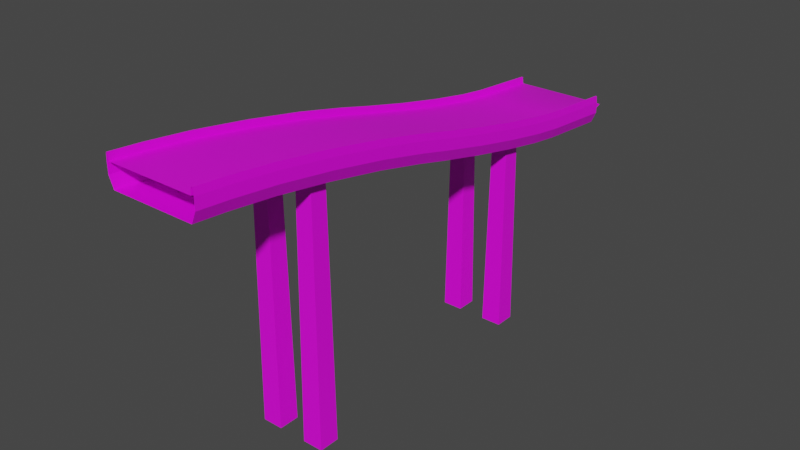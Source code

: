 # Source: Model_0.blend  (saved by Blender 2.80.75; exported with 4.5.12 LTS)
import bpy
from mathutils import Matrix  # noqa: F401  (used for matrix-valued properties, if any)

bpy.ops.wm.read_factory_settings(use_empty=True)
scene = bpy.context.scene
scene.name = 'Scene'

# ---- images (referenced by path relative to the original .blend; pixels are not part of the script)
import os
ASSET_DIR = os.environ.get("B2B_ASSET_DIR", "")  # directory of the original .blend (textures are referenced by path, not embedded)
HERE = os.path.dirname(os.path.abspath(__file__))  # packed textures are extracted next to this script under _unpacked/

def load_image(name, relpath, width, height, colorspace="sRGB"):
    """Load a texture the original file referenced (path relative to the .blend, or extracted next to this script)."""
    p = next((c for c in (os.path.join(HERE, relpath), os.path.join(ASSET_DIR, relpath)) if relpath and os.path.exists(c)), "")
    if p:
        img = bpy.data.images.load(p, check_existing=True)
        img.name = name
    else:  # same state as the original file: an image datablock whose file is absent (Cycles renders it pink)
        img = bpy.data.images.new(name, width, height)
        img.source = "FILE"
        img.filepath = "//" + (relpath or name)
    img.colorspace_settings.name = colorspace
    return img
img_bridge_highway_png = load_image('Bridge_Highway.png', 'Bridge_Highway.png', 1024, 1024, 'sRGB')
img_sidewalk_generic_png_001 = load_image('Sidewalk_Generic.png.001', 'Sidewalk_Generic.png', 1024, 1024, 'sRGB')

# ---- materials (node trees are filled in below, after node groups)
mat_bridge = bpy.data.materials.new('Bridge')
mat_bridge.use_transparent_shadow = False
mat_bridge.roughness = 0.5
mat_sidewalk = bpy.data.materials.new('Sidewalk')
mat_sidewalk.use_transparent_shadow = False

# ---- material node trees
mat_bridge.use_nodes = True; mat_bridge.node_tree.nodes.clear()
_N = mat_bridge.node_tree.nodes; _L = mat_bridge.node_tree.links
n0 = _N.new('ShaderNodeBsdfPrincipled'); n0.name = 'Principled BSDF'; n0.location = (10, 300)
n0.distribution = 'GGX'
n0.subsurface_method = 'BURLEY'
n0.inputs[3].default_value = 1.45
n0.inputs[27].default_value = (0.0, 0.0, 0.0, 1.0)
n0.inputs[28].default_value = 1.0
n1 = _N.new('ShaderNodeOutputMaterial'); n1.name = 'Material Output'; n1.location = (300, 300)
n2 = _N.new('ShaderNodeNormalMap'); n2.name = 'Normal Map'; n2.location = (-300, -300)
n2.label = 'Normal/Map'
n2.inputs[0].default_value = 0.0
n3 = _N.new('ShaderNodeTexImage'); n3.name = 'Image Texture'; n3.location = (-300, 600)
n3.image = img_bridge_highway_png
_L.new(n0.outputs[0], n1.inputs[0])
_L.new(n2.outputs[0], n0.inputs[5])
_L.new(n3.outputs[0], n0.inputs[0])
n1.is_active_output = True
mat_sidewalk.use_nodes = True; mat_sidewalk.node_tree.nodes.clear()
_N = mat_sidewalk.node_tree.nodes; _L = mat_sidewalk.node_tree.links
n0 = _N.new('ShaderNodeBsdfPrincipled'); n0.name = 'Principled BSDF'; n0.location = (10, 300)
n0.distribution = 'GGX'
n0.subsurface_method = 'BURLEY'
n0.inputs[3].default_value = 1.45
n0.inputs[27].default_value = (0.0, 0.0, 0.0, 1.0)
n0.inputs[28].default_value = 1.0
n1 = _N.new('ShaderNodeOutputMaterial'); n1.name = 'Material Output'; n1.location = (300, 300)
n2 = _N.new('ShaderNodeTexImage'); n2.name = 'Image Texture'; n2.location = (-280, 275)
n2.image = img_sidewalk_generic_png_001
_L.new(n0.outputs[0], n1.inputs[0])
_L.new(n2.outputs[0], n0.inputs[0])
n1.is_active_output = True

# ---- world
world_world = bpy.data.worlds.new('World'); scene.world = world_world
world_world.use_nodes = True; world_world.node_tree.nodes.clear()
_N = world_world.node_tree.nodes; _L = world_world.node_tree.links
n0 = _N.new('ShaderNodeOutputWorld'); n0.name = 'World Output'; n0.location = (300, 300)
n1 = _N.new('ShaderNodeBackground'); n1.name = 'Background'; n1.location = (10, 300)
n1.inputs[0].default_value = (0.05088, 0.05088, 0.05088, 1.0)
_L.new(n1.outputs[0], n0.inputs[0])
n0.is_active_output = True
world_world.color = (0.05088, 0.05088, 0.05088)
world_world.use_sun_shadow = False
world_world.sun_shadow_jitter_overblur = 0.0

# ---- meshes
me_model_0__110458 = bpy.data.meshes.new('Model_0 #110458')
me_model_0__110458.from_pydata([(2.58, -22.12, -52.98), (2.58, -25.88, -52.98), (2.955, -25.5, -6.292), (2.955, -22.5, -6.292), (6.33, -25.88, -52.98), (6.33, -22.12, -52.98), (5.955, -22.5, -6.292), (5.955, -25.5, -6.292), (-2.58, -22.12, -52.98), (-2.58, -25.88, -52.98), (-6.33, -22.12, -52.98), (-2.955, -22.5, -6.292), (-5.955, -25.5, -6.292), (-5.955, -22.5, -6.292), (-2.955, -25.5, -6.292), (-6.33, -25.88, -52.98), (6.33, 25.88, -52.98), (2.58, 25.88, -52.98), (2.955, 25.5, -15.64), (5.955, 25.5, -15.64), (5.955, 22.5, -15.64), (2.58, 22.12, -52.98), (6.33, 22.12, -52.98), (2.955, 22.5, -15.64), (-8.0, -48.0, 0.0), (-8.125, -48.0, 1.25), (8.375, 48.0, -14.75), (-8.375, 48.0, -14.75), (-8.375, -48.0, 1.25), (8.5, -48.0, 0.0), (8.375, -48.0, 1.25), (8.125, -48.0, 1.25), (8.0, -48.0, 0.0), (-8.5, 48.0, -18.0), (-8.5, 48.0, -16.0), (-7.65, 48.0, -20.0), (-8.5, -48.0, 0.0), (-8.5, -48.0, -2.0), (8.5, 48.0, -16.0), (8.5, -48.0, -2.0), (7.65, 48.0, -20.0), (-7.65, -48.0, -4.0), (7.65, -48.0, -4.0), (-2.955, 22.5, -15.64), (-6.33, 25.88, -52.98), (-5.955, 25.5, -15.64), (-2.955, 25.5, -15.64), (-2.58, 25.88, -52.98), (-6.33, 22.12, -52.98), (-2.58, 22.12, -52.98), (-5.955, 22.5, -15.64), (-8.125, 48.0, -14.75), (8.125, 48.0, -14.75), (8.5, 48.0, -18.0), (8.0, 48.0, -16.0), (8.5, 48.0, -17.0), (8.0, 50.0, -17.0), (-8.5, 48.0, -17.0), (-8.0, 48.0, -16.0), (-8.0, 50.0, -17.0), (-8.0, 2.983, -8.746), (-8.0, 34.51, -14.88), (-8.0, 11.83, -10.82), (-8.0, 20.92, -12.72), (-8.0, 28.89, -14.14), (-7.65, 2.983, -12.75), (-7.65, 34.51, -18.88), (-7.65, 11.83, -14.82), (-7.65, 20.92, -16.72), (-7.65, 28.89, -18.14), (7.65, 34.51, -18.88), (7.65, 2.983, -12.75), (7.65, 28.89, -18.14), (7.65, 20.92, -16.72), (7.65, 11.83, -14.82), (-8.5, 34.51, -16.88), (-8.5, 2.983, -10.75), (-8.5, 28.89, -16.14), (-8.5, 20.92, -14.72), (-8.5, 11.83, -12.82), (-8.5, 34.51, -14.88), (-8.5, 2.983, -8.746), (-8.5, 28.89, -14.14), (-8.5, 20.92, -12.72), (-8.5, 11.83, -10.82), (-8.125, 2.983, -7.496), (-8.125, 34.51, -13.63), (-8.125, 11.83, -9.573), (-8.125, 20.92, -11.47), (-8.125, 28.89, -12.89), (-8.375, 2.983, -7.496), (-8.375, 34.51, -13.63), (-8.375, 11.83, -9.573), (-8.375, 20.92, -11.47), (-8.375, 28.89, -12.89), (8.125, 2.983, -7.496), (8.125, 34.51, -13.63), (8.125, 11.83, -9.573), (8.125, 20.92, -11.47), (8.125, 28.89, -12.89), (8.375, 34.51, -13.63), (8.375, 2.983, -7.496), (8.375, 28.89, -12.89), (8.375, 20.92, -11.47), (8.375, 11.83, -9.573), (8.5, 34.51, -14.88), (8.5, 2.983, -8.746), (8.5, 28.89, -14.14), (8.5, 20.92, -12.72), (8.5, 11.83, -10.82), (8.0, 34.51, -14.88), (8.0, 2.983, -8.746), (8.0, 28.89, -14.14), (8.0, 20.92, -12.72), (8.0, 11.83, -10.82), (8.5, 2.983, -10.75), (8.5, 34.51, -16.88), (8.5, 11.83, -12.82), (8.5, 20.92, -14.72), (8.5, 28.89, -16.14), (-8.125, -3.579, -5.855), (-8.125, -42.16, 0.7637), (-8.125, -12.78, -3.786), (-8.125, -23.34, -1.802), (-8.125, -33.66, -0.2042), (-8.375, -42.16, 0.7637), (-8.375, -3.579, -5.855), (-8.375, -33.66, -0.2042), (-8.375, -23.34, -1.802), (-8.375, -12.78, -3.786), (8.375, -3.579, -5.855), (8.375, -42.16, 0.7637), (8.375, -12.78, -3.786), (8.375, -23.34, -1.802), (8.375, -33.66, -0.2042), (8.125, -42.16, 0.7637), (8.125, -3.579, -5.855), (8.125, -33.66, -0.2042), (8.125, -23.34, -1.802), (8.125, -12.78, -3.786), (-8.5, -42.16, -0.4863), (-8.5, -3.579, -7.105), (-8.5, -33.66, -1.454), (-8.5, -23.34, -3.052), (-8.5, -12.78, -5.036), (8.5, -3.579, -7.105), (8.5, -42.16, -0.4863), (8.5, -12.78, -5.036), (8.5, -23.34, -3.052), (8.5, -33.66, -1.454), (-8.0, -3.579, -7.105), (-8.0, -42.16, -0.4863), (-8.0, -12.78, -5.036), (-8.0, -23.34, -3.052), (-8.0, -33.66, -1.454), (8.5, -3.579, -9.105), (8.5, -42.16, -2.486), (8.5, -12.78, -7.036), (8.5, -23.34, -5.052), (8.5, -33.66, -3.454), (-7.65, -42.16, -4.486), (-7.65, -3.579, -11.11), (-7.65, -33.66, -5.454), (-7.65, -23.34, -7.052), (-7.65, -12.78, -9.036), (-8.5, -3.579, -9.105), (-8.5, -42.16, -2.486), (-8.5, -12.78, -7.036), (-8.5, -23.34, -5.052), (-8.5, -33.66, -3.454), (7.65, -3.579, -11.11), (7.65, -42.16, -4.486), (7.65, -12.78, -9.036), (7.65, -23.34, -7.052), (7.65, -33.66, -5.454), (8.0, -42.16, -0.4863), (8.0, -3.579, -7.105), (8.0, -33.66, -1.454), (8.0, -23.34, -3.052), (8.0, -12.78, -5.036)], [], [(47, 44, 45, 46), (15, 9, 14, 12), (3, 0, 1, 2), (9, 8, 11, 14), (8, 10, 13, 11), (7, 4, 5, 6), (2, 1, 4, 7), (10, 15, 12, 13), (23, 21, 22, 20), (48, 49, 43, 50), (19, 16, 17, 18), (20, 22, 16, 19), (52, 96, 100, 26), (6, 5, 0, 3), (110, 96, 52, 54), (27, 91, 86, 51), (101, 130, 145, 106), (85, 120, 150, 60), (31, 30, 131, 135), (166, 37, 36, 140), (175, 151, 24, 32), (34, 33, 75, 80), (70, 40, 53, 116), (76, 165, 141, 81), (38, 26, 100, 105), (170, 161, 65, 71), (55, 54, 38), (26, 38, 54, 52), (18, 17, 21, 23), (49, 47, 46, 43), (44, 48, 50, 45), (58, 34, 27, 51), (56, 59, 58, 54), (111, 60, 150, 176), (54, 55, 56), (57, 58, 59), (160, 41, 37, 166), (70, 66, 35, 40), (65, 161, 165, 76), (176, 136, 95, 111), (80, 91, 27, 34), (155, 170, 71, 115), (35, 66, 75, 33), (145, 155, 115, 106), (58, 51, 86, 61), (105, 116, 53, 38), (141, 126, 90, 81), (136, 130, 101, 95), (126, 120, 85, 90), (42, 41, 160, 171), (39, 42, 171, 156), (32, 31, 135, 175), (131, 30, 29, 146), (121, 25, 24, 151), (54, 58, 61, 110), (29, 39, 156, 146), (66, 70, 72, 69), (69, 72, 73, 68), (68, 73, 74, 67), (67, 74, 71, 65), (116, 105, 107, 119), (119, 107, 108, 118), (118, 108, 109, 117), (117, 109, 106, 115), (96, 110, 112, 99), (99, 112, 113, 98), (98, 113, 114, 97), (97, 114, 111, 95), (91, 80, 82, 94), (94, 82, 83, 93), (93, 83, 84, 92), (92, 84, 81, 90), (101, 106, 109, 104), (104, 109, 108, 103), (103, 108, 107, 102), (102, 107, 105, 100), (95, 101, 104, 97), (97, 104, 103, 98), (98, 103, 102, 99), (99, 102, 100, 96), (90, 85, 87, 92), (92, 87, 88, 93), (93, 88, 89, 94), (94, 89, 86, 91), (76, 81, 84, 79), (79, 84, 83, 78), (78, 83, 82, 77), (77, 82, 80, 75), (85, 60, 62, 87), (87, 62, 63, 88), (88, 63, 64, 89), (89, 64, 61, 86), (75, 66, 69, 77), (77, 69, 68, 78), (78, 68, 67, 79), (79, 67, 65, 76), (115, 71, 74, 117), (117, 74, 73, 118), (118, 73, 72, 119), (119, 72, 70, 116), (60, 111, 114, 62), (62, 114, 113, 63), (63, 113, 112, 64), (64, 112, 110, 61), (36, 28, 125, 140), (151, 175, 177, 154), (154, 177, 178, 153), (153, 178, 179, 152), (152, 179, 176, 150), (161, 170, 172, 164), (164, 172, 173, 163), (163, 173, 174, 162), (162, 174, 171, 160), (136, 176, 179, 139), (139, 179, 178, 138), (138, 178, 177, 137), (137, 177, 175, 135), (166, 140, 142, 169), (169, 142, 143, 168), (168, 143, 144, 167), (167, 144, 141, 165), (170, 155, 157, 172), (172, 157, 158, 173), (173, 158, 159, 174), (174, 159, 156, 171), (160, 166, 169, 162), (162, 169, 168, 163), (163, 168, 167, 164), (164, 167, 165, 161), (155, 145, 147, 157), (157, 147, 148, 158), (158, 148, 149, 159), (159, 149, 146, 156), (121, 151, 154, 124), (124, 154, 153, 123), (123, 153, 152, 122), (122, 152, 150, 120), (131, 146, 149, 134), (134, 149, 148, 133), (133, 148, 147, 132), (132, 147, 145, 130), (126, 141, 144, 129), (129, 144, 143, 128), (128, 143, 142, 127), (127, 142, 140, 125), (130, 136, 139, 132), (132, 139, 138, 133), (133, 138, 137, 134), (134, 137, 135, 131), (120, 126, 129, 122), (122, 129, 128, 123), (123, 128, 127, 124), (124, 127, 125, 121), (28, 25, 121, 125), (34, 58, 57), (53, 33, 57, 55), (40, 35, 33, 53)])
me_model_0__110458.polygons.foreach_set('use_smooth', [0, 0, 0, 0, 0, 0, 0, 0, 0, 0, 0, 0, 0, 0, 0, 0, 0, 0, 0, 0, 1, 0, 0, 0, 0, 0, 0, 0, 0, 0, 0, 0, 1, 1, 0, 0, 0, 0, 0, 0, 0, 0, 0, 0, 0, 0, 0, 0, 0, 0, 0, 0, 0, 0, 1, 0, 0, 0, 0, 0, 0, 0, 0, 0, 0, 0, 0, 0, 0, 0, 0, 0, 0, 0, 0, 0, 0, 0, 0, 0, 0, 0, 0, 0, 0, 0, 0, 0, 0, 0, 0, 0, 0, 0, 0, 0, 0, 0, 0, 0, 1, 1, 1, 1, 0, 1, 1, 1, 1, 0, 0, 0, 0, 0, 0, 0, 0, 0, 0, 0, 0, 0, 0, 0, 0, 0, 0, 0, 0, 0, 0, 0, 0, 0, 0, 0, 0, 0, 0, 0, 0, 0, 0, 0, 0, 0, 0, 0, 0, 0, 0, 0, 0, 0, 0, 0, 0])
me_model_0__110458.polygons.foreach_set('material_index', [1, 1, 1, 1, 1, 1, 1, 1, 1, 1, 1, 1, 1, 1, 1, 1, 1, 1, 1, 1, 0, 1, 1, 1, 1, 1, 1, 1, 1, 1, 1, 1, 0, 0, 0, 0, 1, 1, 1, 1, 1, 1, 1, 1, 1, 1, 1, 1, 1, 1, 1, 1, 1, 1, 0, 1, 1, 1, 1, 1, 1, 1, 1, 1, 1, 1, 1, 1, 1, 1, 1, 1, 1, 1, 1, 1, 1, 1, 1, 1, 1, 1, 1, 1, 1, 1, 1, 1, 1, 1, 1, 1, 1, 1, 1, 1, 1, 1, 1, 1, 0, 0, 0, 0, 1, 0, 0, 0, 0, 1, 1, 1, 1, 1, 1, 1, 1, 1, 1, 1, 1, 1, 1, 1, 1, 1, 1, 1, 1, 1, 1, 1, 1, 1, 1, 1, 1, 1, 1, 1, 1, 1, 1, 1, 1, 1, 1, 1, 1, 1, 1, 1, 1, 1, 1, 1, 1])
_k = set([(0, 3), (1, 2), (4, 7), (5, 6), (8, 11), (9, 14), (10, 13), (12, 15), (16, 19), (17, 18), (20, 22), (21, 23), (24, 151), (25, 121), (26, 38), (26, 52), (26, 100), (27, 34), (27, 51), (27, 91), (28, 125), (29, 146), (30, 131), (31, 135), (32, 175), (33, 34), (33, 75), (34, 80), (35, 66), (36, 140), (37, 166), (38, 53), (38, 105), (39, 156), (40, 70), (41, 160), (42, 171), (43, 49), (44, 45), (46, 47), (48, 50), (51, 58), (51, 86), (52, 54), (52, 96), (53, 116), (54, 55), (54, 110), (57, 58), (58, 61), (60, 62), (60, 150), (61, 64), (62, 63), (63, 64), (65, 67), (65, 161), (66, 69), (67, 68), (68, 69), (70, 72), (71, 74), (71, 170), (72, 73), (73, 74), (75, 77), (76, 79), (76, 165), (77, 78), (78, 79), (80, 82), (81, 84), (81, 141), (82, 83), (83, 84), (85, 87), (85, 120), (86, 89), (87, 88), (88, 89), (90, 92), (90, 126), (91, 94), (92, 93), (93, 94), (95, 97), (95, 136), (96, 99), (97, 98), (98, 99), (100, 102), (101, 104), (101, 130), (102, 103), (103, 104), (105, 107), (106, 109), (106, 145), (107, 108), (108, 109), (110, 112), (111, 114), (111, 176), (112, 113), (113, 114), (115, 117), (115, 155), (116, 119), (117, 118), (118, 119), (120, 122), (121, 124), (122, 123), (123, 124), (125, 127), (126, 129), (127, 128), (128, 129), (130, 132), (131, 134), (132, 133), (133, 134), (135, 137), (136, 139), (137, 138), (138, 139), (140, 142), (141, 144), (142, 143), (143, 144), (145, 147), (146, 149), (147, 148), (148, 149), (150, 152), (151, 154), (152, 153), (153, 154), (155, 157), (156, 159), (157, 158), (158, 159), (160, 162), (161, 164), (162, 163), (163, 164), (165, 167), (166, 169), (167, 168), (168, 169), (170, 172), (171, 174), (172, 173), (173, 174), (175, 177), (176, 179), (177, 178), (178, 179)])
me_model_0__110458.attributes.new('sharp_edge', 'BOOLEAN', 'EDGE').data.foreach_set('value', [ (min(e.vertices), max(e.vertices)) in _k for e in me_model_0__110458.edges])
_uv = me_model_0__110458.uv_layers.new(name='UVMap')
_uv.uv.foreach_set('vector', [0.875, 0.125, 0.875, 0.125, 0.875, 0.125, 0.875, 0.125, 0.875, 0.125, 0.875, 0.125, 0.875, 0.125, 0.875, 0.125, 0.875, 0.125, 0.875, 0.125, 0.875, 0.125, 0.875, 0.125, 0.875, 0.125, 0.875, 0.125, 0.875, 0.125, 0.875, 0.125, 0.875, 0.125, 0.875, 0.125, 0.875, 0.125, 0.875, 0.125, 0.875, 0.125, 0.875, 0.125, 0.875, 0.125, 0.875, 0.125, 0.875, 0.125, 0.875, 0.125, 0.875, 0.125, 0.875, 0.125, 0.875, 0.125, 0.875, 0.125, 0.875, 0.125, 0.875, 0.125, 0.875, 0.125, 0.875, 0.125, 0.875, 0.125, 0.875, 0.125, 0.875, 0.125, 0.875, 0.125, 0.875, 0.125, 0.875, 0.125, 0.875, 0.125, 0.875, 0.125, 0.875, 0.125, 0.875, 0.125, 0.875, 0.125, 0.875, 0.125, 0.875, 0.125, 0.875, 0.125, 0.875, 0.125, 0.875, 0.125, 0.875, 0.125, 0.875, 0.125, 0.875, 0.125, 0.875, 0.125, 0.875, 0.125, 0.875, 0.125, 0.875, 0.125, 0.875, 0.125, 0.875, 0.125, 0.875, 0.125, 0.875, 0.125, 0.875, 0.125, 0.875, 0.125, 0.875, 0.125, 0.875, 0.125, 0.875, 0.125, 0.875, 0.125, 0.875, 0.125, 0.875, 0.125, 0.875, 0.125, 0.875, 0.125, 0.875, 0.125, 0.875, 0.125, 0.875, 0.125, 0.875, 0.125, 0.875, 0.125, 0.875, 0.125, 0.875, 0.125, 0.875, 0.125, 0.875, 0.125, 0.0, -0.8809, 1.0, -0.8809, 1.0, -1.0, 0.0, -1.0, 0.875, 0.125, 0.875, 0.125, 0.875, 0.125, 0.875, 0.125, 0.875, 0.125, 0.875, 0.125, 0.875, 0.125, 0.875, 0.125, 0.875, 0.125, 0.875, 0.125, 0.875, 0.125, 0.875, 0.125, 0.875, 0.125, 0.875, 0.125, 0.875, 0.125, 0.875, 0.125, 0.875, 0.125, 0.875, 0.125, 0.875, 0.125, 0.875, 0.125, 0.875, 0.125, 0.875, 0.125, 0.875, 0.125, 0.875, 0.125, 0.875, 0.125, 0.875, 0.125, 0.875, 0.125, 0.875, 0.125, 0.875, 0.125, 0.875, 0.125, 0.875, 0.125, 0.875, 0.125, 0.875, 0.125, 0.875, 0.125, 0.875, 0.125, 0.875, 0.125, 0.875, 0.125, 0.875, 0.125, 0.875, 0.125, 0.875, 0.125, 0.875, 0.125, 0.875, 0.125, 0.875, 0.125, 0.0, 1.0, 1.0, 1.0, 1.0, 0.959, 0.0, 0.959, 0.0, 0.04102, 1.0, 0.04102, 1.0, -0.09375, 0.0, -0.09375, 0.7169, 0.5147, 0.7169, 0.4853, 0.5993, 0.4853, 0.5993, 0.4853, 0.5993, 0.5147, 0.7169, 0.4853, 0.875, 0.125, 0.875, 0.125, 0.875, 0.125, 0.875, 0.125, 0.875, 0.125, 0.875, 0.125, 0.875, 0.125, 0.875, 0.125, 0.875, 0.125, 0.875, 0.125, 0.875, 0.125, 0.875, 0.125, 0.875, 0.125, 0.875, 0.125, 0.875, 0.125, 0.875, 0.125, 0.875, 0.125, 0.875, 0.125, 0.875, 0.125, 0.875, 0.125, 0.875, 0.125, 0.875, 0.125, 0.875, 0.125, 0.875, 0.125, 0.875, 0.125, 0.875, 0.125, 0.875, 0.125, 0.875, 0.125, 0.875, 0.125, 0.875, 0.125, 0.875, 0.125, 0.875, 0.125, 0.875, 0.125, 0.875, 0.125, 0.875, 0.125, 0.875, 0.125, 0.875, 0.125, 0.875, 0.125, 0.875, 0.125, 0.875, 0.125, 0.875, 0.125, 0.875, 0.125, 0.875, 0.125, 0.875, 0.125, 0.875, 0.125, 0.875, 0.125, 0.875, 0.125, 0.875, 0.125, 0.875, 0.125, 0.875, 0.125, 0.875, 0.125, 0.875, 0.125, 0.875, 0.125, 0.875, 0.125, 0.875, 0.125, 0.875, 0.125, 0.875, 0.125, 0.875, 0.125, 0.875, 0.125, 0.875, 0.125, 0.875, 0.125, 0.875, 0.125, 0.875, 0.125, 0.875, 0.125, 0.875, 0.125, 0.875, 0.125, 0.875, 0.125, 0.875, 0.125, 0.875, 0.125, 0.875, 0.125, 0.875, 0.125, 0.875, 0.125, 0.0, 0.959, 1.0, 0.959, 1.0, 0.6836, 0.0, 0.6836, 0.875, 0.125, 0.875, 0.125, 0.875, 0.125, 0.875, 0.125, 0.875, 0.125, 0.875, 0.125, 0.875, 0.125, 0.875, 0.125, 0.875, 0.125, 0.875, 0.125, 0.875, 0.125, 0.875, 0.125, 0.875, 0.125, 0.875, 0.125, 0.875, 0.125, 0.875, 0.125, 0.875, 0.125, 0.875, 0.125, 0.875, 0.125, 0.875, 0.125, 0.875, 0.125, 0.875, 0.125, 0.875, 0.125, 0.875, 0.125, 0.875, 0.125, 0.875, 0.125, 0.875, 0.125, 0.875, 0.125, 0.875, 0.125, 0.875, 0.125, 0.875, 0.125, 0.875, 0.125, 0.875, 0.125, 0.875, 0.125, 0.875, 0.125, 0.875, 0.125, 0.875, 0.125, 0.875, 0.125, 0.875, 0.125, 0.875, 0.125, 0.875, 0.125, 0.875, 0.125, 0.875, 0.125, 0.875, 0.125, 0.875, 0.125, 0.875, 0.125, 0.875, 0.125, 0.875, 0.125, 0.875, 0.125, 0.875, 0.125, 0.875, 0.125, 0.875, 0.125, 0.875, 0.125, 0.875, 0.125, 0.875, 0.125, 0.875, 0.125, 0.875, 0.125, 0.875, 0.125, 0.875, 0.125, 0.875, 0.125, 0.875, 0.125, 0.875, 0.125, 0.875, 0.125, 0.875, 0.125, 0.875, 0.125, 0.875, 0.125, 0.875, 0.125, 0.875, 0.125, 0.875, 0.125, 0.875, 0.125, 0.875, 0.125, 0.875, 0.125, 0.875, 0.125, 0.875, 0.125, 0.875, 0.125, 0.875, 0.125, 0.875, 0.125, 0.875, 0.125, 0.875, 0.125, 0.875, 0.125, 0.875, 0.125, 0.875, 0.125, 0.875, 0.125, 0.875, 0.125, 0.875, 0.125, 0.875, 0.125, 0.875, 0.125, 0.875, 0.125, 0.875, 0.125, 0.875, 0.125, 0.875, 0.125, 0.875, 0.125, 0.875, 0.125, 0.875, 0.125, 0.875, 0.125, 0.875, 0.125, 0.875, 0.125, 0.875, 0.125, 0.875, 0.125, 0.875, 0.125, 0.875, 0.125, 0.875, 0.125, 0.875, 0.125, 0.875, 0.125, 0.875, 0.125, 0.875, 0.125, 0.875, 0.125, 0.875, 0.125, 0.875, 0.125, 0.875, 0.125, 0.875, 0.125, 0.875, 0.125, 0.875, 0.125, 0.875, 0.125, 0.875, 0.125, 0.875, 0.125, 0.875, 0.125, 0.875, 0.125, 0.875, 0.125, 0.875, 0.125, 0.875, 0.125, 0.875, 0.125, 0.875, 0.125, 0.875, 0.125, 0.875, 0.125, 0.875, 0.125, 0.875, 0.125, 0.875, 0.125, 0.875, 0.125, 0.875, 0.125, 0.875, 0.125, 0.875, 0.125, 0.875, 0.125, 0.875, 0.125, 0.875, 0.125, 0.875, 0.125, 0.875, 0.125, 0.875, 0.125, 0.875, 0.125, 0.875, 0.125, 0.875, 0.125, 0.875, 0.125, 0.875, 0.125, 0.875, 0.125, 0.875, 0.125, 0.875, 0.125, 0.875, 0.125, 0.875, 0.125, 0.875, 0.125, 0.875, 0.125, 0.875, 0.125, 0.875, 0.125, 0.875, 0.125, 0.875, 0.125, 0.875, 0.125, 0.875, 0.125, 0.875, 0.125, 0.875, 0.125, 0.875, 0.125, 0.875, 0.125, 0.875, 0.125, 0.875, 0.125, 0.875, 0.125, 0.875, 0.125, 0.875, 0.125, 0.875, 0.125, 0.875, 0.125, 0.875, 0.125, 0.875, 0.125, 0.875, 0.125, 0.875, 0.125, 0.875, 0.125, 0.875, 0.125, 0.875, 0.125, 0.875, 0.125, 0.875, 0.125, 0.875, 0.125, 0.875, 0.125, 0.875, 0.125, 0.875, 0.125, 1.0, 0.04102, 0.0, 0.04102, 0.0, 0.2207, 1.0, 0.2207, 1.0, 0.2207, 0.0, 0.2207, 0.0, 0.4062, 1.0, 0.4062, 1.0, 0.4062, 0.0, 0.4062, 0.0, 0.5684, 1.0, 0.5684, 1.0, 0.5684, 0.0, 0.5684, 0.0, 0.6836, 1.0, 0.6836, 0.875, 0.125, 0.875, 0.125, 0.875, 0.125, 0.875, 0.125, 1.0, -0.8809, 0.0, -0.8809, 0.0, -0.707, 1.0, -0.707, 1.0, -0.707, 0.0, -0.707, 0.0, -0.4961, 1.0, -0.4961, 1.0, -0.4961, 0.0, -0.4961, 0.0, -0.2812, 1.0, -0.2812, 1.0, -0.2812, 0.0, -0.2812, 0.0, -0.09375, 1.0, -0.09375, 0.875, 0.125, 0.875, 0.125, 0.875, 0.125, 0.875, 0.125, 0.875, 0.125, 0.875, 0.125, 0.875, 0.125, 0.875, 0.125, 0.875, 0.125, 0.875, 0.125, 0.875, 0.125, 0.875, 0.125, 0.875, 0.125, 0.875, 0.125, 0.875, 0.125, 0.875, 0.125, 0.875, 0.125, 0.875, 0.125, 0.875, 0.125, 0.875, 0.125, 0.875, 0.125, 0.875, 0.125, 0.875, 0.125, 0.875, 0.125, 0.875, 0.125, 0.875, 0.125, 0.875, 0.125, 0.875, 0.125, 0.875, 0.125, 0.875, 0.125, 0.875, 0.125, 0.875, 0.125, 0.875, 0.125, 0.875, 0.125, 0.875, 0.125, 0.875, 0.125, 0.875, 0.125, 0.875, 0.125, 0.875, 0.125, 0.875, 0.125, 0.875, 0.125, 0.875, 0.125, 0.875, 0.125, 0.875, 0.125, 0.875, 0.125, 0.875, 0.125, 0.875, 0.125, 0.875, 0.125, 0.875, 0.125, 0.875, 0.125, 0.875, 0.125, 0.875, 0.125, 0.875, 0.125, 0.875, 0.125, 0.875, 0.125, 0.875, 0.125, 0.875, 0.125, 0.875, 0.125, 0.875, 0.125, 0.875, 0.125, 0.875, 0.125, 0.875, 0.125, 0.875, 0.125, 0.875, 0.125, 0.875, 0.125, 0.875, 0.125, 0.875, 0.125, 0.875, 0.125, 0.875, 0.125, 0.875, 0.125, 0.875, 0.125, 0.875, 0.125, 0.875, 0.125, 0.875, 0.125, 0.875, 0.125, 0.875, 0.125, 0.875, 0.125, 0.875, 0.125, 0.875, 0.125, 0.875, 0.125, 0.875, 0.125, 0.875, 0.125, 0.875, 0.125, 0.875, 0.125, 0.875, 0.125, 0.875, 0.125, 0.875, 0.125, 0.875, 0.125, 0.875, 0.125, 0.875, 0.125, 0.875, 0.125, 0.875, 0.125, 0.875, 0.125, 0.875, 0.125, 0.875, 0.125, 0.875, 0.125, 0.875, 0.125, 0.875, 0.125, 0.875, 0.125, 0.875, 0.125, 0.875, 0.125, 0.875, 0.125, 0.875, 0.125, 0.875, 0.125, 0.875, 0.125, 0.875, 0.125, 0.875, 0.125, 0.875, 0.125, 0.875, 0.125, 0.875, 0.125, 0.875, 0.125, 0.875, 0.125, 0.875, 0.125, 0.875, 0.125, 0.875, 0.125, 0.875, 0.125, 0.875, 0.125, 0.875, 0.125, 0.875, 0.125, 0.875, 0.125, 0.875, 0.125, 0.875, 0.125, 0.875, 0.125, 0.875, 0.125, 0.875, 0.125, 0.875, 0.125, 0.875, 0.125, 0.875, 0.125, 0.875, 0.125, 0.875, 0.125, 0.875, 0.125, 0.875, 0.125, 0.875, 0.125, 0.875, 0.125, 0.875, 0.125, 0.875, 0.125, 0.875, 0.125, 0.875, 0.125, 0.875, 0.125, 0.875, 0.125, 0.875, 0.125, 0.875, 0.125, 0.875, 0.125, 0.875, 0.125, 0.875, 0.125, 0.875, 0.125, 0.875, 0.125, 0.875, 0.125, 0.875, 0.125, 0.875, 0.125, 0.875, 0.125, 0.875, 0.125, 0.875, 0.125, 0.875, 0.125, 0.875, 0.125, 0.875, 0.125, 0.875, 0.125, 0.875, 0.125, 0.875, 0.125, 0.875, 0.125, 0.875, 0.125, 0.875, 0.125, 0.875, 0.125, 0.875, 0.125, 0.875, 0.125, 0.875, 0.125, 0.875, 0.125, 0.875, 0.125, 0.875, 0.125, 0.875, 0.125, 0.875, 0.125, 0.875, 0.125, 0.875, 0.125, 0.875, 0.125, 0.875, 0.125, 0.875, 0.125, 0.875, 0.125, 0.875, 0.125, 0.875, 0.125, 0.875, 0.125, 0.875, 0.125, 0.875, 0.125, 0.875, 0.125, 0.875, 0.125, 0.875, 0.125, 0.875, 0.125, 0.875, 0.125, 0.875, 0.125, 0.875, 0.125, 0.875, 0.125, 0.875, 0.125])
me_model_0__110458.materials.append(mat_bridge)
me_model_0__110458.materials.append(mat_sidewalk)
me_model_0__110458.use_remesh_fix_poles = True
me_model_0__110458.use_remesh_preserve_attributes = False
me_model_0__110458.use_mirror_vertex_groups = False
me_model_0__110458.update()
me_model_0__110458.normals_split_custom_set([tuple(v) for v in zip(*[iter([0.0, 0.9999, 0.01004, 0.0, 0.9999, 0.01004, 0.0, 0.9999, 0.01004, 0.0, 0.9999, 0.01004, 0.0, -1.0, 0.008032, 0.0, -1.0, 0.008032, 0.0, -1.0, 0.008032, 0.0, -1.0, 0.008032, -1.0, 0.0, 0.008032, -1.0, 0.0, 0.008032, -1.0, 0.0, 0.008032, -1.0, 0.0, 0.008032, 1.0, 0.0, 0.008032, 1.0, 0.0, 0.008032, 1.0, 0.0, 0.008032, 1.0, 0.0, 0.008032, 0.0, 1.0, 0.008032, 0.0, 1.0, 0.008032, 0.0, 1.0, 0.008032, 0.0, 1.0, 0.008032, 1.0, 0.0, 0.008032, 1.0, 0.0, 0.008032, 1.0, 0.0, 0.008032, 1.0, 0.0, 0.008032, 0.0, -1.0, 0.008032, 0.0, -1.0, 0.008032, 0.0, -1.0, 0.008032, 0.0, -1.0, 0.008032, -1.0, 0.0, 0.008032, -1.0, 0.0, 0.008032, -1.0, 0.0, 0.008032, -1.0, 0.0, 0.008032, 0.0, -0.9999, 0.01004, 0.0, -0.9999, 0.01004, 0.0, -0.9999, 0.01004, 0.0, -0.9999, 0.01004, 0.0, -0.9999, 0.01004, 0.0, -0.9999, 0.01004, 0.0, -0.9999, 0.01004, 0.0, -0.9999, 0.01004, 0.0, 0.9999, 0.01004, 0.0, 0.9999, 0.01004, 0.0, 0.9999, 0.01004, 0.0, 0.9999, 0.01004, 0.9999, 0.0, 0.01004, 0.9999, 0.0, 0.01004, 0.9999, 0.0, 0.01004, 0.9999, 0.0, 0.01004, 0.0, 0.08305, 0.9965, 0.0, 0.08305, 0.9965, 0.0, 0.08305, 0.9965, 0.0, 0.08305, 0.9965, 0.0, 1.0, 0.008032, 0.0, 1.0, 0.008032, 0.0, 1.0, 0.008032, 0.0, 1.0, 0.008032, -0.995, 0.008292, 0.0995, -0.995, 0.008292, 0.0995, -0.995, 0.008292, 0.0995, -0.995, 0.008292, 0.0995, 0.0, 0.08305, 0.9965, 0.0, 0.08305, 0.9965, 0.0, 0.08305, 0.9965, 0.0, 0.08305, 0.9965, 0.9947, 0.02487, 0.09947, 0.9947, 0.02487, 0.09947, 0.9947, 0.02487, 0.09947, 0.9947, 0.02487, 0.09947, 0.9947, 0.02487, 0.09947, 0.9947, 0.02487, 0.09947, 0.9947, 0.02487, 0.09947, 0.9947, 0.02487, 0.09947, -3.257e-07, 0.08305, 0.9965, -3.257e-07, 0.08305, 0.9965, -3.257e-07, 0.08305, 0.9965, -3.257e-07, 0.08305, 0.9965, -1.0, 8.17e-08, 0.0, -1.0, 8.17e-08, 0.0, -1.0, 8.17e-08, 0.0, -1.0, 8.17e-08, 0.0, -5.39e-09, 0.09807, 0.9952, -5.39e-09, 0.09807, 0.9952, -3.817e-09, 0.08305, 0.9965, -3.817e-09, 0.08305, 0.9965, -1.0, 0.0, 0.0, -1.0, 0.0, 0.0, -1.0, 0.0, 0.0, -1.0, 0.0, 0.0, 0.9198, -0.03258, -0.3909, 0.9198, -0.03258, -0.3909, 0.9198, -0.03258, -0.3909, 0.9198, -0.03258, -0.3909, -1.0, 0.0, 0.0, -1.0, 0.0, 0.0, -1.0, 0.0, 0.0, -1.0, 0.0, 0.0, 0.995, 0.008292, 0.0995, 0.995, 0.008292, 0.0995, 0.995, 0.008292, 0.0995, 0.995, 0.008292, 0.0995, -5.998e-08, -0.2425, -0.9701, -5.998e-08, -0.2425, -0.9701, -5.998e-08, -0.2425, -0.9701, -5.998e-08, -0.2425, -0.9701, 0.0, 1.0, 0.0, -0.01147, 0.9972, 0.07364, 0.01211, 0.9999, -0.01168, 0.0, 1.0, 0.0, -0.01147, 0.9999, -0.01231, 0.06681, 0.909, 0.4115, 0.0, 1.0, 0.0, -0.9999, 0.0, 0.01004, -0.9999, 0.0, 0.01004, -0.9999, 0.0, 0.01004, -0.9999, 0.0, 0.01004, 0.9999, 0.0, 0.01004, 0.9999, 0.0, 0.01004, 0.9999, 0.0, 0.01004, 0.9999, 0.0, 0.01004, -0.9999, 0.0, 0.01004, -0.9999, 0.0, 0.01004, -0.9999, 0.0, 0.01004, -0.9999, 0.0, 0.01004, -0.6087, 0.7911, 0.05988, -0.01503, 0.9998, 0.01347, 0.0, 1.0, 0.0, 0.0, 1.0, 0.0, 0.0, 0.4472, 0.8944, 0.0, 0.4472, 0.8944, -0.01043, 0.2323, 0.9726, 0.02015, 0.3034, 0.9527, 6.07e-08, 0.2356, 0.9718, 6.07e-08, 0.2356, 0.9718, 4.462e-08, 0.231, 0.973, 4.462e-08, 0.231, 0.973, 0.8803, 0.1456, 0.4515, 0.8729, 0.2182, 0.4364, 0.8729, 0.2182, 0.4364, -0.8729, 0.2182, 0.4364, -0.7707, 0.5491, 0.3234, -0.8729, 0.2182, 0.4364, -0.9198, -0.03258, -0.3909, -0.9198, -0.03258, -0.3909, -0.9198, -0.03258, -0.3909, -0.9198, -0.03258, -0.3909, 0.0, -0.08305, -0.9965, 0.0, -0.08305, -0.9965, 0.0, -0.08305, -0.9965, 0.0, -0.08305, -0.9965, -0.916, -0.09732, -0.3893, -0.916, -0.09732, -0.3893, -0.916, -0.09732, -0.3893, -0.916, -0.09732, -0.3893, -0.9947, 0.02487, 0.09947, -0.9947, 0.02487, 0.09947, -0.9947, 0.02487, 0.09947, -0.9947, 0.02487, 0.09947, -0.995, 0.008292, 0.0995, -0.995, 0.008292, 0.0995, -0.995, 0.008292, 0.0995, -0.995, 0.008292, 0.0995, 0.916, -0.09732, -0.3893, 0.916, -0.09732, -0.3893, 0.916, -0.09732, -0.3893, 0.916, -0.09732, -0.3893, -0.9198, -0.03258, -0.3909, -0.9198, -0.03258, -0.3909, -0.9198, -0.03258, -0.3909, -0.9198, -0.03258, -0.3909, 1.0, 0.0, 0.0, 1.0, 0.0, 0.0, 1.0, 0.0, 0.0, 1.0, 0.0, 0.0, 0.995, 0.008292, 0.0995, 0.995, 0.008292, 0.0995, 0.995, 0.008292, 0.0995, 0.995, 0.008292, 0.0995, 1.0, 0.0, 0.0, 1.0, 0.0, 0.0, 1.0, 0.0, 0.0, 1.0, 0.0, 0.0, -0.9947, 0.02487, 0.09947, -0.9947, 0.02487, 0.09947, -0.9947, 0.02487, 0.09947, -0.9947, 0.02487, 0.09947, 1.687e-06, 0.2425, 0.9701, 1.687e-06, 0.2425, 0.9701, 1.687e-06, 0.2425, 0.9701, 1.687e-06, 0.2425, 0.9701, 1.972e-06, 0.2425, 0.9701, 1.972e-06, 0.2425, 0.9701, 1.972e-06, 0.2425, 0.9701, 1.972e-06, 0.2425, 0.9701, 0.0, -0.08305, -0.9965, 0.0, -0.08305, -0.9965, 0.0, -0.08305, -0.9965, 0.0, -0.08305, -0.9965, 0.9198, -0.03258, -0.3909, 0.9198, -0.03258, -0.3909, 0.9198, -0.03258, -0.3909, 0.9198, -0.03258, -0.3909, -0.995, 0.008292, 0.0995, -0.995, 0.008292, 0.0995, -0.995, 0.008292, 0.0995, -0.995, 0.008292, 0.0995, 0.995, 0.008292, 0.0995, 0.995, 0.008292, 0.0995, 0.995, 0.008292, 0.0995, 0.995, 0.008292, 0.0995, 0.995, 0.008292, 0.0995, 0.995, 0.008292, 0.0995, 0.995, 0.008292, 0.0995, 0.995, 0.008292, 0.0995, 0.02015, 0.3034, 0.9527, -0.01043, 0.2323, 0.9726, 2.832e-08, 0.1064, 0.9943, 2.832e-08, 0.1064, 0.9943, 1.0, 0.0, 0.0, 1.0, 0.0, 0.0, 1.0, 0.0, 0.0, 1.0, 0.0, 0.0, 4.089e-08, -0.1297, -0.9916, 4.089e-08, -0.1297, -0.9916, 4.089e-08, -0.1297, -0.9916, 4.089e-08, -0.1297, -0.9916, -1.105e-08, -0.1759, -0.9844, -1.105e-08, -0.1759, -0.9844, -1.105e-08, -0.1759, -0.9844, -1.105e-08, -0.1759, -0.9844, 3.158e-08, -0.2039, -0.979, 3.158e-08, -0.2039, -0.979, 3.158e-08, -0.2039, -0.979, 3.158e-08, -0.2039, -0.979, -1.2e-07, -0.2287, -0.9735, -1.2e-07, -0.2287, -0.9735, -1.2e-07, -0.2287, -0.9735, -1.2e-07, -0.2287, -0.9735, 1.0, 0.0, 0.0, 1.0, 0.0, 0.0, 1.0, 0.0, 0.0, 1.0, 0.0, 0.0, 1.0, 0.0, 0.0, 1.0, 0.0, 0.0, 1.0, 0.0, 0.0, 1.0, 0.0, 0.0, 1.0, 0.0, 0.0, 1.0, 0.0, 0.0, 1.0, 0.0, 0.0, 1.0, 0.0, 0.0, 1.0, 0.0, 0.0, 1.0, 0.0, 0.0, 1.0, 0.0, 0.0, 1.0, 0.0, 0.0, -0.995, 0.01301, 0.0995, -0.995, 0.01301, 0.0995, -0.995, 0.01301, 0.0995, -0.995, 0.01301, 0.0995, -0.9949, 0.01777, 0.09949, -0.9949, 0.01777, 0.09949, -0.9949, 0.01777, 0.09949, -0.9949, 0.01777, 0.09949, -0.9948, 0.02072, 0.09948, -0.9948, 0.02072, 0.09948, -0.9948, 0.02072, 0.09948, -0.9948, 0.02072, 0.09948, -0.9948, 0.02337, 0.09948, -0.9948, 0.02337, 0.09948, -0.9948, 0.02337, 0.09948, -0.9948, 0.02337, 0.09948, -0.995, 0.01301, 0.0995, -0.995, 0.01301, 0.0995, -0.995, 0.01301, 0.0995, -0.995, 0.01301, 0.0995, -0.9949, 0.01777, 0.09949, -0.9949, 0.01777, 0.09949, -0.9949, 0.01777, 0.09949, -0.9949, 0.01777, 0.09949, -0.9948, 0.02072, 0.09948, -0.9948, 0.02072, 0.09948, -0.9948, 0.02072, 0.09948, -0.9948, 0.02072, 0.09948, -0.9948, 0.02337, 0.09948, -0.9948, 0.02337, 0.09948, -0.9948, 0.02337, 0.09948, -0.9948, 0.02337, 0.09948, 0.9948, 0.02337, 0.09948, 0.9948, 0.02337, 0.09948, 0.9948, 0.02337, 0.09948, 0.9948, 0.02337, 0.09948, 0.9948, 0.02072, 0.09948, 0.9948, 0.02072, 0.09948, 0.9948, 0.02072, 0.09948, 0.9948, 0.02072, 0.09948, 0.9949, 0.01777, 0.09949, 0.9949, 0.01777, 0.09949, 0.9949, 0.01777, 0.09949, 0.9949, 0.01777, 0.09949, 0.995, 0.01301, 0.0995, 0.995, 0.01301, 0.0995, 0.995, 0.01301, 0.0995, 0.995, 0.01301, 0.0995, 2.642e-06, 0.2287, 0.9735, 2.642e-06, 0.2287, 0.9735, 2.642e-06, 0.2287, 0.9735, 2.642e-06, 0.2287, 0.9735, 2.41e-06, 0.2039, 0.979, 2.41e-06, 0.2039, 0.979, 2.41e-06, 0.2039, 0.979, 2.41e-06, 0.2039, 0.979, 8.398e-07, 0.1759, 0.9844, 8.398e-07, 0.1759, 0.9844, 8.398e-07, 0.1759, 0.9844, 8.398e-07, 0.1759, 0.9844, 0.0, 0.1297, 0.9916, 0.0, 0.1297, 0.9916, 0.0, 0.1297, 0.9916, 0.0, 0.1297, 0.9916, 0.0, 0.2287, 0.9735, 0.0, 0.2287, 0.9735, 0.0, 0.2287, 0.9735, 0.0, 0.2287, 0.9735, 0.0, 0.2039, 0.979, 0.0, 0.2039, 0.979, 0.0, 0.2039, 0.979, 0.0, 0.2039, 0.979, -8.398e-07, 0.1759, 0.9844, -8.398e-07, 0.1759, 0.9844, -8.398e-07, 0.1759, 0.9844, -8.398e-07, 0.1759, 0.9844, -5.383e-06, 0.1297, 0.9916, -5.383e-06, 0.1297, 0.9916, -5.383e-06, 0.1297, 0.9916, -5.383e-06, 0.1297, 0.9916, -1.0, 0.0, 0.0, -1.0, 0.0, 0.0, -1.0, 0.0, 0.0, -1.0, 0.0, 0.0, -1.0, 0.0, 0.0, -1.0, 0.0, 0.0, -1.0, 0.0, 0.0, -1.0, 0.0, 0.0, -1.0, 0.0, 0.0, -1.0, 0.0, 0.0, -1.0, 0.0, 0.0, -1.0, 0.0, 0.0, -1.0, -1.697e-07, 0.0, -1.0, -1.697e-07, 0.0, -1.0, -1.697e-07, 0.0, -1.0, -1.697e-07, 0.0, 0.9948, 0.02337, 0.09948, 0.9948, 0.02337, 0.09948, 0.9948, 0.02337, 0.09948, 0.9948, 0.02337, 0.09948, 0.9948, 0.02072, 0.09948, 0.9948, 0.02072, 0.09948, 0.9948, 0.02072, 0.09948, 0.9948, 0.02072, 0.09948, 0.9949, 0.01777, 0.09949, 0.9949, 0.01777, 0.09949, 0.9949, 0.01777, 0.09949, 0.9949, 0.01777, 0.09949, 0.995, 0.01301, 0.0995, 0.995, 0.01301, 0.0995, 0.995, 0.01301, 0.0995, 0.995, 0.01301, 0.0995, -0.9191, -0.05108, -0.3906, -0.9191, -0.05108, -0.3906, -0.9191, -0.05108, -0.3906, -0.9191, -0.05108, -0.3906, -0.9181, -0.06971, -0.3902, -0.9181, -0.06971, -0.3902, -0.9181, -0.06971, -0.3902, -0.9181, -0.06971, -0.3902, -0.9173, -0.08119, -0.3898, -0.9173, -0.08119, -0.3898, -0.9173, -0.08119, -0.3898, -0.9173, -0.08119, -0.3898, -0.9165, -0.0915, -0.3895, -0.9165, -0.0915, -0.3895, -0.9165, -0.0915, -0.3895, -0.9165, -0.0915, -0.3895, 0.9165, -0.0915, -0.3895, 0.9165, -0.0915, -0.3895, 0.9165, -0.0915, -0.3895, 0.9165, -0.0915, -0.3895, 0.9173, -0.08119, -0.3898, 0.9173, -0.08119, -0.3898, 0.9173, -0.08119, -0.3898, 0.9173, -0.08119, -0.3898, 0.9181, -0.06971, -0.3902, 0.9181, -0.06971, -0.3902, 0.9181, -0.06971, -0.3902, 0.9181, -0.06971, -0.3902, 0.9191, -0.05108, -0.3906, 0.9191, -0.05108, -0.3906, 0.9191, -0.05108, -0.3906, 0.9191, -0.05108, -0.3906, 6.07e-08, 0.2356, 0.9718, 6.07e-08, 0.2356, 0.9718, 7.192e-08, 0.2163, 0.9763, 7.192e-08, 0.2163, 0.9763, 7.192e-08, 0.2163, 0.9763, 7.192e-08, 0.2163, 0.9763, 6.641e-08, 0.1899, 0.9818, 6.641e-08, 0.1899, 0.9818, 6.641e-08, 0.1899, 0.9818, 6.641e-08, 0.1899, 0.9818, 4.997e-08, 0.1528, 0.9883, 4.997e-08, 0.1528, 0.9883, 4.997e-08, 0.1528, 0.9883, 4.997e-08, 0.1528, 0.9883, 2.832e-08, 0.1064, 0.9943, 2.832e-08, 0.1064, 0.9943, -0.995, 0.008292, 0.0995, -0.995, 0.008292, 0.0995, -0.995, 0.008292, 0.0995, -0.995, 0.008292, 0.0995, -5.39e-09, 0.09807, 0.9952, -5.39e-09, 0.09807, 0.9952, 2.227e-09, 0.1331, 0.9911, 2.227e-09, 0.1331, 0.9911, 2.227e-09, 0.1331, 0.9911, 2.227e-09, 0.1331, 0.9911, 1.146e-08, 0.1688, 0.9856, 1.146e-08, 0.1688, 0.9856, 1.146e-08, 0.1688, 0.9856, 1.146e-08, 0.1688, 0.9856, 2.672e-08, 0.2021, 0.9794, 2.672e-08, 0.2021, 0.9794, 2.672e-08, 0.2021, 0.9794, 2.672e-08, 0.2021, 0.9794, 4.462e-08, 0.231, 0.973, 4.462e-08, 0.231, 0.973, 1.178e-08, -0.2195, -0.9756, 1.178e-08, -0.2195, -0.9756, 1.178e-08, -0.2195, -0.9756, 1.178e-08, -0.2195, -0.9756, 6.839e-08, -0.1846, -0.9828, 6.839e-08, -0.1846, -0.9828, 6.839e-08, -0.1846, -0.9828, 6.839e-08, -0.1846, -0.9828, 4.775e-08, -0.153, -0.9882, 4.775e-08, -0.153, -0.9882, 4.775e-08, -0.153, -0.9882, 4.775e-08, -0.153, -0.9882, 2.913e-08, -0.1131, -0.9936, 2.913e-08, -0.1131, -0.9936, 2.913e-08, -0.1131, -0.9936, 2.913e-08, -0.1131, -0.9936, -0.9948, 0.02238, 0.09948, -0.9948, 0.02238, 0.09948, -0.9948, 0.02238, 0.09948, -0.9948, 0.02238, 0.09948, -0.9949, 0.01869, 0.09949, -0.9949, 0.01869, 0.09949, -0.9949, 0.01869, 0.09949, -0.9949, 0.01869, 0.09949, -0.9949, 0.0154, 0.09949, -0.9949, 0.0154, 0.09949, -0.9949, 0.0154, 0.09949, -0.9949, 0.0154, 0.09949, -0.995, 0.01132, 0.0995, -0.995, 0.01132, 0.0995, -0.995, 0.01132, 0.0995, -0.995, 0.01132, 0.0995, -1.0, -1.121e-07, 0.0, -1.0, -1.121e-07, 0.0, -1.0, -1.121e-07, 0.0, -1.0, -1.121e-07, 0.0, -1.0, -9.241e-08, 0.0, -1.0, -9.241e-08, 0.0, -1.0, -9.241e-08, 0.0, -1.0, -9.241e-08, 0.0, -1.0, 0.0, 0.0, -1.0, 0.0, 0.0, -1.0, 0.0, 0.0, -1.0, 0.0, 0.0, -1.0, 1.037e-07, 0.0, -1.0, 1.037e-07, 0.0, -1.0, 1.037e-07, 0.0, -1.0, 1.037e-07, 0.0, 0.9168, -0.08765, -0.3896, 0.9168, -0.08765, -0.3896, 0.9168, -0.08765, -0.3896, 0.9168, -0.08765, -0.3896, 0.9179, -0.07329, -0.3901, 0.9179, -0.07329, -0.3901, 0.9179, -0.07329, -0.3901, 0.9179, -0.07329, -0.3901, 0.9186, -0.06045, -0.3904, 0.9186, -0.06045, -0.3904, 0.9186, -0.06045, -0.3904, 0.9186, -0.06045, -0.3904, 0.9194, -0.04447, -0.3908, 0.9194, -0.04447, -0.3908, 0.9194, -0.04447, -0.3908, 0.9194, -0.04447, -0.3908, -0.9194, -0.04447, -0.3908, -0.9194, -0.04447, -0.3908, -0.9194, -0.04447, -0.3908, -0.9194, -0.04447, -0.3908, -0.9186, -0.06045, -0.3904, -0.9186, -0.06045, -0.3904, -0.9186, -0.06045, -0.3904, -0.9186, -0.06045, -0.3904, -0.9179, -0.07329, -0.3901, -0.9179, -0.07329, -0.3901, -0.9179, -0.07329, -0.3901, -0.9179, -0.07329, -0.3901, -0.9168, -0.08765, -0.3896, -0.9168, -0.08765, -0.3896, -0.9168, -0.08765, -0.3896, -0.9168, -0.08765, -0.3896, 1.0, 0.0, 0.0, 1.0, 0.0, 0.0, 1.0, 0.0, 0.0, 1.0, 0.0, 0.0, 1.0, 0.0, 0.0, 1.0, 0.0, 0.0, 1.0, 0.0, 0.0, 1.0, 0.0, 0.0, 1.0, 0.0, 0.0, 1.0, 0.0, 0.0, 1.0, 0.0, 0.0, 1.0, 0.0, 0.0, 1.0, -1.121e-07, 0.0, 1.0, -1.121e-07, 0.0, 1.0, -1.121e-07, 0.0, 1.0, -1.121e-07, 0.0, 0.995, 0.01132, 0.0995, 0.995, 0.01132, 0.0995, 0.995, 0.01132, 0.0995, 0.995, 0.01132, 0.0995, 0.9949, 0.0154, 0.09949, 0.9949, 0.0154, 0.09949, 0.9949, 0.0154, 0.09949, 0.9949, 0.0154, 0.09949, 0.9949, 0.01869, 0.09949, 0.9949, 0.01869, 0.09949, 0.9949, 0.01869, 0.09949, 0.9949, 0.01869, 0.09949, 0.9948, 0.02238, 0.09948, 0.9948, 0.02238, 0.09948, 0.9948, 0.02238, 0.09948, 0.9948, 0.02238, 0.09948, 0.995, 0.01132, 0.0995, 0.995, 0.01132, 0.0995, 0.995, 0.01132, 0.0995, 0.995, 0.01132, 0.0995, 0.9949, 0.0154, 0.09949, 0.9949, 0.0154, 0.09949, 0.9949, 0.0154, 0.09949, 0.9949, 0.0154, 0.09949, 0.9949, 0.01869, 0.09949, 0.9949, 0.01869, 0.09949, 0.9949, 0.01869, 0.09949, 0.9949, 0.01869, 0.09949, 0.9948, 0.02238, 0.09948, 0.9948, 0.02238, 0.09948, 0.9948, 0.02238, 0.09948, 0.9948, 0.02238, 0.09948, -0.9948, 0.02238, 0.09948, -0.9948, 0.02238, 0.09948, -0.9948, 0.02238, 0.09948, -0.9948, 0.02238, 0.09948, -0.9949, 0.01869, 0.09949, -0.9949, 0.01869, 0.09949, -0.9949, 0.01869, 0.09949, -0.9949, 0.01869, 0.09949, -0.9949, 0.0154, 0.09949, -0.9949, 0.0154, 0.09949, -0.9949, 0.0154, 0.09949, -0.9949, 0.0154, 0.09949, -0.995, 0.01132, 0.0995, -0.995, 0.01132, 0.0995, -0.995, 0.01132, 0.0995, -0.995, 0.01132, 0.0995, 0.0, 0.2195, 0.9756, 0.0, 0.2195, 0.9756, 0.0, 0.2195, 0.9756, 0.0, 0.2195, 0.9756, 7.099e-07, 0.1846, 0.9828, 7.099e-07, 0.1846, 0.9828, 7.099e-07, 0.1846, 0.9828, 7.099e-07, 0.1846, 0.9828, 3.653e-07, 0.153, 0.9882, 3.653e-07, 0.153, 0.9882, 3.653e-07, 0.153, 0.9882, 3.653e-07, 0.153, 0.9882, -1.114e-07, 0.1131, 0.9936, -1.114e-07, 0.1131, 0.9936, -1.114e-07, 0.1131, 0.9936, -1.114e-07, 0.1131, 0.9936, 0.0, 0.2195, 0.9756, 0.0, 0.2195, 0.9756, 0.0, 0.2195, 0.9756, 0.0, 0.2195, 0.9756, 7.099e-07, 0.1846, 0.9828, 7.099e-07, 0.1846, 0.9828, 7.099e-07, 0.1846, 0.9828, 7.099e-07, 0.1846, 0.9828, 3.653e-07, 0.153, 0.9882, 3.653e-07, 0.153, 0.9882, 3.653e-07, 0.153, 0.9882, 3.653e-07, 0.153, 0.9882, -1.114e-07, 0.1131, 0.9936, -1.114e-07, 0.1131, 0.9936, -1.114e-07, 0.1131, 0.9936, -1.114e-07, 0.1131, 0.9936, -3.257e-07, 0.08305, 0.9965, -3.257e-07, 0.08305, 0.9965, -3.257e-07, 0.08305, 0.9965, -3.257e-07, 0.08305, 0.9965, 0.01222, 0.9998, 0.01606, -0.07288, 0.9336, -0.3507, 0.0, 1.0, 0.0, 0.0, 1.0, 3.59e-06, 0.0, 1.0, 3.59e-06, 0.0, 1.0, 3.59e-06, 0.0, 1.0, 3.59e-06, 0.0, 1.0, 0.0, 0.0, 1.0, 0.0, 0.0, 1.0, 0.0, 0.0, 1.0, 0.0])] * 3)])

# ---- objects
ob_model_0 = bpy.data.objects.new('Model_0', me_model_0__110458)

# ---- transforms, parenting, visibility, modifiers, constraints
ob_model_0.location = (0.0, 0.0, 0.0)
ob_model_0.rotation_euler = (-1.629e-07, 0.0, 0.0)
ob_model_0.color = (0.8, 0.8, 0.8, 1.0)
ob_model_0.lineart.crease_threshold = 0.0

# ---- collection membership
scene.collection.objects.link(ob_model_0)

# ---- scene / render settings (as saved in the file)
scene.frame_start = 1; scene.frame_end = 250; scene.frame_set(1)
scene.render.engine = 'BLENDER_EEVEE_NEXT'
scene.cycles.samples = 128
scene.cycles.sampling_pattern = 'TABULATED_SOBOL'
scene.cycles.use_adaptive_sampling = False
scene.cycles.use_light_tree = False
scene.view_settings.view_transform = 'Filmic'
bpy.context.view_layer.update()

# ---- added for rendering (the .blend has no active camera and no usable light): camera, sun
cam_auto = bpy.data.cameras.new('AutoCamera')
cam_auto.lens = 50.0
cam_auto.sensor_width = 36.0
cam_auto.clip_end = 1839.5
ob_auto_camera = bpy.data.objects.new('AutoCamera', cam_auto)
scene.collection.objects.link(ob_auto_camera)
ob_auto_camera.location = (104.815, -124.779, 57.9877)
ob_auto_camera.rotation_euler = (1.09748, -7.21219e-08, 0.694738)
scene.camera = ob_auto_camera
light_auto_sun = bpy.data.lights.new('AutoSun', 'SUN')
light_auto_sun.energy = 3.0
light_auto_sun.angle = 0.0523599
ob_auto_sun = bpy.data.objects.new('AutoSun', light_auto_sun)
scene.collection.objects.link(ob_auto_sun)
ob_auto_sun.rotation_euler = (0.872665, 0.174533, 0.523599)
bpy.context.view_layer.update()
